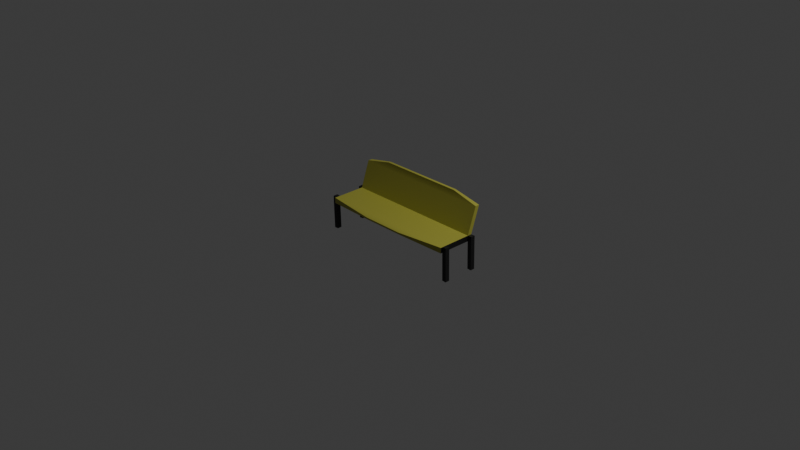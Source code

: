 # Source: bench.blend  (saved by Blender 4.3.34; exported with 4.5.12 LTS)
import bpy
from mathutils import Matrix  # noqa: F401  (used for matrix-valued properties, if any)

bpy.ops.wm.read_factory_settings(use_empty=True)
scene = bpy.context.scene
scene.name = 'Scene'

# ---- collections
col_collection = bpy.data.collections.new('Collection'); scene.collection.children.link(col_collection)

# ---- materials (node trees are filled in below, after node groups)
mat_black = bpy.data.materials.new('black')
mat_black.alpha_threshold = 0.0
mat_black.roughness = 0.5
mat_black.line_color = (0.0, 0.0, 0.0, 1.0)
mat_yellow = bpy.data.materials.new('yellow')

# ---- node groups
ng_smooth_by_angle = bpy.data.node_groups.new('Smooth by Angle', 'GeometryNodeTree')
_s = ng_smooth_by_angle.interface.new_socket(name='Mesh', in_out='OUTPUT', socket_type='NodeSocketGeometry')
_s = ng_smooth_by_angle.interface.new_socket(name='Mesh', in_out='INPUT', socket_type='NodeSocketGeometry')
_s = ng_smooth_by_angle.interface.new_socket(name='Angle', in_out='INPUT', socket_type='NodeSocketFloat')
_s.subtype = 'ANGLE'
_s.default_value = 0.5236
_s.min_value = 0.0
_s.max_value = 3.142
_s.description = 'Maximum face angle for smooth edges'
_s = ng_smooth_by_angle.interface.new_socket(name='Ignore Sharpness', in_out='INPUT', socket_type='NodeSocketBool')
_s.force_non_field = True
ng_smooth_by_angle.description = 'Set the sharpness of mesh edges based on the angle between the neighboring faces'
ng_smooth_by_angle.is_modifier = True
_N = ng_smooth_by_angle.nodes; _L = ng_smooth_by_angle.links
n0 = _N.new('GeometryNodeSetShadeSmooth'); n0.name = 'Set Shade Smooth'; n0.location = (120, -80)
n0.domain = 'EDGE'
n1 = _N.new('GeometryNodeSetShadeSmooth'); n1.name = 'Set Shade Smooth.001'; n1.location = (300, -80)
n2 = _N.new('NodeGroupOutput'); n2.name = 'Group Output'; n2.location = (480, -80)
n3 = _N.new('GeometryNodeInputMeshEdgeAngle'); n3.name = 'Edge Angle'; n3.location = (-440, -240)
n4 = _N.new('NodeGroupInput'); n4.name = 'Group Input'; n4.location = (-80, -80)
n5 = _N.new('GeometryNodeInputEdgeSmooth'); n5.name = 'Is Edge Smooth'; n5.location = (-260, -120)
n6 = _N.new('GeometryNodeInputShadeSmooth'); n6.name = 'Is Shade Smooth'; n6.location = (-440, -397)
n7 = _N.new('FunctionNodeCompare'); n7.name = 'Compare'; n7.location = (-260, -260)
n7.operation = 'LESS_EQUAL'
n7.inputs[6].default_value = (0.0, 0.0, 0.0, 0.0)
n7.inputs[7].default_value = (0.0, 0.0, 0.0, 0.0)
n8 = _N.new('FunctionNodeBooleanMath'); n8.name = 'Boolean Math.001'; n8.location = (-80, -260)
n9 = _N.new('NodeGroupInput'); n9.name = 'Group Input.001'; n9.location = (-440, -329)
n10 = _N.new('NodeGroupInput'); n10.name = 'Group Input.002'; n10.location = (-259, -189)
n11 = _N.new('FunctionNodeBooleanMath'); n11.name = 'Boolean Math'; n11.location = (-80, -149)
n11.operation = 'OR'
n12 = _N.new('FunctionNodeBooleanMath'); n12.name = 'Boolean Math.002'; n12.location = (-260, -380)
n12.operation = 'OR'
n13 = _N.new('NodeGroupInput'); n13.name = 'Group Input.003'; n13.location = (-440, -460)
_L.new(n3.outputs[0], n7.inputs[0])
_L.new(n1.outputs[0], n2.inputs[0])
_L.new(n9.outputs[1], n7.inputs[1])
_L.new(n7.outputs[0], n8.inputs[0])
_L.new(n4.outputs[0], n0.inputs[0])
_L.new(n0.outputs[0], n1.inputs[0])
_L.new(n8.outputs[0], n0.inputs[2])
_L.new(n10.outputs[2], n11.inputs[1])
_L.new(n5.outputs[0], n11.inputs[0])
_L.new(n11.outputs[0], n0.inputs[1])
_L.new(n13.outputs[2], n12.inputs[1])
_L.new(n6.outputs[0], n12.inputs[0])
_L.new(n12.outputs[0], n8.inputs[1])
n2.is_active_output = True

# ---- material node trees
mat_black.use_nodes = True; mat_black.node_tree.nodes.clear()
_N = mat_black.node_tree.nodes; _L = mat_black.node_tree.links
n0 = _N.new('ShaderNodeOutputMaterial'); n0.name = 'Material Output'; n0.location = (300, 300)
n1 = _N.new('ShaderNodeBsdfPrincipled'); n1.name = 'Principled BSDF'; n1.location = (10, 300)
n1.inputs[0].default_value = (0.01124, 0.01124, 0.01124, 1.0)
n1.inputs[3].default_value = 1.45
_L.new(n1.outputs[0], n0.inputs[0])
n0.is_active_output = True
mat_yellow.use_nodes = True; mat_yellow.node_tree.nodes.clear()
_N = mat_yellow.node_tree.nodes; _L = mat_yellow.node_tree.links
n0 = _N.new('ShaderNodeBsdfPrincipled'); n0.name = 'Principled BSDF'; n0.location = (10, 300)
n0.inputs[0].default_value = (0.4076, 0.3952, 0.05627, 1.0)
n1 = _N.new('ShaderNodeOutputMaterial'); n1.name = 'Material Output'; n1.location = (300, 300)
_L.new(n0.outputs[0], n1.inputs[0])
n1.is_active_output = True

# ---- world
world_world = bpy.data.worlds.new('World'); scene.world = world_world
world_world.use_nodes = True; world_world.node_tree.nodes.clear()
_N = world_world.node_tree.nodes; _L = world_world.node_tree.links
n0 = _N.new('ShaderNodeOutputWorld'); n0.name = 'World Output'; n0.location = (300, 300)
n1 = _N.new('ShaderNodeBackground'); n1.name = 'Background'; n1.location = (10, 300)
n1.inputs[0].default_value = (0.05088, 0.05088, 0.05088, 1.0)
_L.new(n1.outputs[0], n0.inputs[0])
n0.is_active_output = True
world_world.color = (0.05088, 0.05088, 0.05088)
world_world.sun_shadow_jitter_overblur = 0.0

# ---- cameras
cam_camera = bpy.data.cameras.new('Camera')
cam_camera.clip_end = 100.0
cam_camera.ortho_scale = 7.314

# ---- lights
light_light = bpy.data.lights.new('Light', 'POINT')
light_light.energy = 1000.0
light_light.shadow_soft_size = 0.1

# ---- meshes
me_cube = bpy.data.meshes.new('Cube')
me_cube.from_pydata([(0.7782, 0.1867, 0.02986), (0.7777, 0.1868, -0.03162), (0.7782, -0.1867, 0.02986), (0.7777, -0.1865, -0.03162), (-0.7782, 0.1867, 0.02986), (-0.7787, 0.1868, -0.03162), (-0.7782, -0.1867, 0.02986), (-0.7787, -0.1865, -0.03162), (0.778, 0.2343, -0.0311), (-0.7782, 0.2347, -0.02986), (0.778, 0.2343, 0.02861), (-0.7782, 0.2347, 0.02986), (-0.7782, 0.285, 0.3166), (0.7782, 0.285, 0.3166), (-0.7782, 0.333, 0.3166), (0.7782, 0.333, 0.3166), (0.8243, 0.1852, 0.03165), (0.8238, 0.1854, -0.03346), (-0.8243, 0.1852, 0.03165), (-0.8247, 0.1854, -0.03346), (0.824, 0.2357, 0.0304), (0.824, 0.2357, -0.03284), (-0.8243, 0.2362, 0.03165), (-0.8243, 0.2362, -0.0316), (0.7777, 0.1942, -0.3381), (0.778, 0.2417, -0.3376), (-0.7782, 0.2421, -0.3364), (-0.7787, 0.1942, -0.3381), (0.8238, 0.1928, -0.34), (0.824, 0.2431, -0.3394), (-0.8243, 0.2435, -0.3381), (-0.8247, 0.1928, -0.34), (0.7782, -0.1664, 0.02986), (0.7777, -0.1663, -0.03162), (-0.7782, -0.1664, 0.02986), (-0.7787, -0.1663, -0.03162), (0.778, -0.1188, -0.0311), (-0.7782, -0.1184, -0.02986), (0.778, -0.1188, 0.02861), (-0.7782, -0.1184, 0.02986), (0.8243, -0.1679, 0.03165), (0.8238, -0.1677, -0.03346), (-0.8243, -0.1679, 0.03165), (-0.8247, -0.1677, -0.03346), (0.824, -0.1174, 0.0304), (0.824, -0.1174, -0.03284), (-0.8243, -0.117, 0.03165), (-0.8243, -0.117, -0.0316), (0.7777, -0.1589, -0.3381), (0.778, -0.1114, -0.3376), (-0.7782, -0.111, -0.3364), (-0.7787, -0.1589, -0.3381), (0.8238, -0.1603, -0.34), (0.824, -0.11, -0.3394), (-0.8243, -0.1096, -0.3381), (-0.8247, -0.1603, -0.34), (-0.4714, 0.2944, 0.384), (0.4714, 0.2944, 0.384), (-0.4714, 0.3236, 0.384), (0.4714, 0.3236, 0.384), (-0.2314, -0.2308, -0.0101), (-0.2312, -0.2308, 0.008153), (0.2309, -0.2308, 0.008153), (0.2308, -0.2308, -0.0101)], [], [(0, 4, 6, 2), (6, 7, 60, 61), (7, 6, 4, 5), (5, 1, 3, 7), (1, 0, 2, 3), (0, 1, 17, 16), (9, 11, 10, 8), (10, 0, 16, 20), (1, 5, 9, 8), (10, 11, 14, 15), (13, 15, 59, 57), (11, 4, 12, 14), (4, 0, 13, 12), (0, 10, 15, 13), (16, 17, 21, 20), (19, 18, 22, 23), (8, 10, 20, 21), (4, 11, 22, 18), (19, 23, 30, 31), (5, 4, 18, 19), (11, 9, 23, 22), (8, 21, 29, 25), (24, 25, 29, 28), (26, 27, 31, 30), (5, 19, 31, 27), (17, 1, 24, 28), (1, 8, 25, 24), (23, 9, 26, 30), (21, 17, 28, 29), (9, 5, 27, 26), (32, 33, 41, 40), (38, 32, 40, 44), (40, 41, 45, 44), (43, 42, 46, 47), (36, 38, 44, 45), (34, 39, 46, 42), (43, 47, 54, 55), (35, 34, 42, 43), (39, 37, 47, 46), (36, 45, 53, 49), (48, 49, 53, 52), (50, 51, 55, 54), (35, 43, 55, 51), (41, 33, 48, 52), (33, 36, 49, 48), (47, 37, 50, 54), (45, 41, 52, 53), (37, 35, 51, 50), (56, 57, 59, 58), (12, 13, 57, 56), (14, 12, 56, 58), (15, 14, 58, 59), (63, 62, 61, 60), (7, 3, 63, 60), (2, 6, 61, 62), (3, 2, 62, 63)])
me_cube.polygons.foreach_set('use_smooth', [True] * 56)
me_cube.polygons.foreach_set('material_index', [1, 1, 0, 1, 0, 0, 1, 0, 1, 1, 1, 1, 1, 1, 0, 0, 0, 0, 0, 0, 0, 0, 0, 0, 0, 0, 0, 0, 0, 0, 0, 0, 0, 0, 0, 0, 0, 0, 0, 0, 0, 0, 0, 0, 0, 0, 0, 0, 1, 1, 1, 1, 1, 1, 1, 1])
_uv = me_cube.uv_layers.new(name='UVMap')
_uv.uv.foreach_set('vector', [0.625, 0.5, 0.875, 0.5, 0.875, 0.75, 0.625, 0.75, 0.625, 0.0, 0.375, 0.0, 0.375, 0.0, 0.625, 0.0, 0.375, 0.0, 0.625, 0.0, 0.625, 0.25, 0.375, 0.25, 0.125, 0.5, 0.375, 0.5, 0.375, 0.75, 0.125, 0.75, 0.375, 0.5, 0.625, 0.5, 0.625, 0.75, 0.375, 0.75, 0.625, 0.5, 0.375, 0.5, 0.375, 0.5, 0.625, 0.5, 0.375, 0.25, 0.625, 0.25, 0.625, 0.5, 0.375, 0.5, 0.625, 0.5, 0.625, 0.5, 0.625, 0.5, 0.625, 0.5, 0.375, 0.5, 0.125, 0.5, 0.125, 0.5, 0.375, 0.5, 0.625, 0.5, 0.625, 0.25, 0.625, 0.25, 0.625, 0.5, 0.625, 0.5, 0.625, 0.5, 0.625, 0.5, 0.625, 0.5, 0.625, 0.25, 0.625, 0.25, 0.625, 0.25, 0.625, 0.25, 0.875, 0.5, 0.625, 0.5, 0.625, 0.5, 0.875, 0.5, 0.625, 0.5, 0.625, 0.5, 0.625, 0.5, 0.625, 0.5, 0.625, 0.5, 0.375, 0.5, 0.375, 0.5, 0.625, 0.5, 0.375, 0.25, 0.625, 0.25, 0.625, 0.25, 0.375, 0.25, 0.375, 0.5, 0.625, 0.5, 0.625, 0.5, 0.375, 0.5, 0.625, 0.25, 0.625, 0.25, 0.625, 0.25, 0.625, 0.25, 0.375, 0.25, 0.375, 0.25, 0.375, 0.25, 0.375, 0.25, 0.375, 0.25, 0.625, 0.25, 0.625, 0.25, 0.375, 0.25, 0.625, 0.25, 0.375, 0.25, 0.375, 0.25, 0.625, 0.25, 0.375, 0.5, 0.375, 0.5, 0.375, 0.5, 0.375, 0.5, 0.375, 0.5, 0.375, 0.5, 0.375, 0.5, 0.375, 0.5, 0.125, 0.5, 0.125, 0.5, 0.125, 0.5, 0.125, 0.5, 0.375, 0.25, 0.375, 0.25, 0.375, 0.25, 0.375, 0.25, 0.375, 0.5, 0.375, 0.5, 0.375, 0.5, 0.375, 0.5, 0.375, 0.5, 0.375, 0.5, 0.375, 0.5, 0.375, 0.5, 0.375, 0.25, 0.375, 0.25, 0.375, 0.25, 0.375, 0.25, 0.375, 0.5, 0.375, 0.5, 0.375, 0.5, 0.375, 0.5, 0.125, 0.5, 0.125, 0.5, 0.125, 0.5, 0.125, 0.5, 0.625, 0.5, 0.375, 0.5, 0.375, 0.5, 0.625, 0.5, 0.625, 0.5, 0.625, 0.5, 0.625, 0.5, 0.625, 0.5, 0.625, 0.5, 0.375, 0.5, 0.375, 0.5, 0.625, 0.5, 0.375, 0.25, 0.625, 0.25, 0.625, 0.25, 0.375, 0.25, 0.375, 0.5, 0.625, 0.5, 0.625, 0.5, 0.375, 0.5, 0.625, 0.25, 0.625, 0.25, 0.625, 0.25, 0.625, 0.25, 0.375, 0.25, 0.375, 0.25, 0.375, 0.25, 0.375, 0.25, 0.375, 0.25, 0.625, 0.25, 0.625, 0.25, 0.375, 0.25, 0.625, 0.25, 0.375, 0.25, 0.375, 0.25, 0.625, 0.25, 0.375, 0.5, 0.375, 0.5, 0.375, 0.5, 0.375, 0.5, 0.375, 0.5, 0.375, 0.5, 0.375, 0.5, 0.375, 0.5, 0.125, 0.5, 0.125, 0.5, 0.125, 0.5, 0.125, 0.5, 0.375, 0.25, 0.375, 0.25, 0.375, 0.25, 0.375, 0.25, 0.375, 0.5, 0.375, 0.5, 0.375, 0.5, 0.375, 0.5, 0.375, 0.5, 0.375, 0.5, 0.375, 0.5, 0.375, 0.5, 0.375, 0.25, 0.375, 0.25, 0.375, 0.25, 0.375, 0.25, 0.375, 0.5, 0.375, 0.5, 0.375, 0.5, 0.375, 0.5, 0.125, 0.5, 0.125, 0.5, 0.125, 0.5, 0.125, 0.5, 0.875, 0.5, 0.625, 0.5, 0.625, 0.5, 0.875, 0.5, 0.875, 0.5, 0.625, 0.5, 0.625, 0.5, 0.875, 0.5, 0.625, 0.25, 0.625, 0.25, 0.625, 0.25, 0.625, 0.25, 0.625, 0.5, 0.625, 0.25, 0.625, 0.25, 0.625, 0.5, 0.375, 0.75, 0.625, 0.75, 0.625, 1.0, 0.375, 1.0, 0.125, 0.75, 0.375, 0.75, 0.375, 0.75, 0.125, 0.75, 0.625, 0.75, 0.875, 0.75, 0.875, 0.75, 0.625, 0.75, 0.375, 0.75, 0.625, 0.75, 0.625, 0.75, 0.375, 0.75])
me_cube.materials.append(mat_black)
me_cube.materials.append(mat_yellow)
me_cube.use_mirror_vertex_groups = False
me_cube.update()

# ---- objects
ob_cube = bpy.data.objects.new('Cube', me_cube)
ob_light = bpy.data.objects.new('Light', light_light)
ob_camera = bpy.data.objects.new('Camera', cam_camera)

# ---- transforms, parenting, visibility, modifiers, constraints
ob_cube.location = (0.0, 0.0, 0.0)
ob_cube.lock_rotations_4d = False
ob_cube.empty_display_type = 'ARROWS'
ob_cube.lineart.crease_threshold = 0.0
_m = ob_cube.modifiers.new('LaplacianSmooth', 'LAPLACIANSMOOTH')
_m = ob_cube.modifiers.new('Smooth by Angle', 'NODES')
_m.node_group = ng_smooth_by_angle
_m.use_pin_to_last = True
_m.show_group_selector = False
ob_light.location = (4.076, 1.005, 5.904)
ob_light.rotation_euler = (0.6503, 0.05522, 1.866)
ob_light.lock_rotations_4d = False
ob_light.empty_display_type = 'ARROWS'
ob_light.color = (0.0, 0.0, 0.0, 0.0)
ob_light.lineart.crease_threshold = 0.0
ob_camera.location = (7.359, -6.926, 4.958)
ob_camera.rotation_euler = (1.109, 0.0, 0.8149)
ob_camera.lock_rotations_4d = False
ob_camera.empty_display_type = 'ARROWS'
ob_camera.color = (0.0, 0.0, 0.0, 0.0)
ob_camera.display_type = 'WIRE'
ob_camera.lineart.crease_threshold = 0.0

# ---- collection membership
col_collection.objects.link(ob_cube)
col_collection.objects.link(ob_light)
col_collection.objects.link(ob_camera)

# ---- scene / render settings (as saved in the file)
scene.camera = ob_camera
scene.frame_start = 1; scene.frame_end = 250; scene.frame_set(1)
scene.render.engine = 'BLENDER_EEVEE_NEXT'
bpy.context.view_layer.update()
